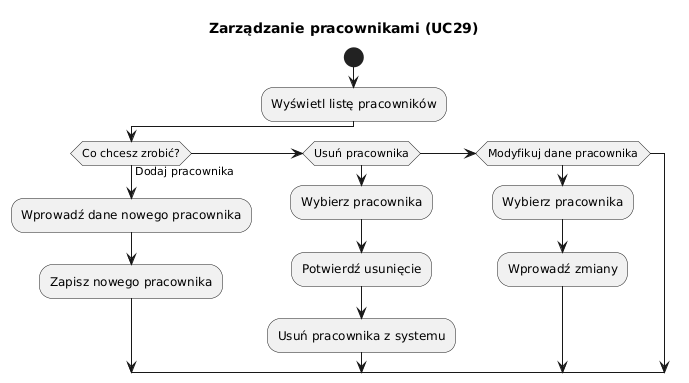

The diagram above was rendered by PlantUML. Its source (embedded in the PNG):
@startuml
title Zarządzanie pracownikami (UC29)

start
:Wyświetl listę pracowników;
if (Co chcesz zrobić?) then (Dodaj pracownika)
    :Wprowadź dane nowego pracownika;
    :Zapisz nowego pracownika;
elseif (Usuń pracownika)
    :Wybierz pracownika;
    :Potwierdź usunięcie;
    :Usuń pracownika z systemu;
elseif (Modyfikuj dane pracownika)
    :Wybierz pracownika;
    :Wprowadź zmiany;
@enduml